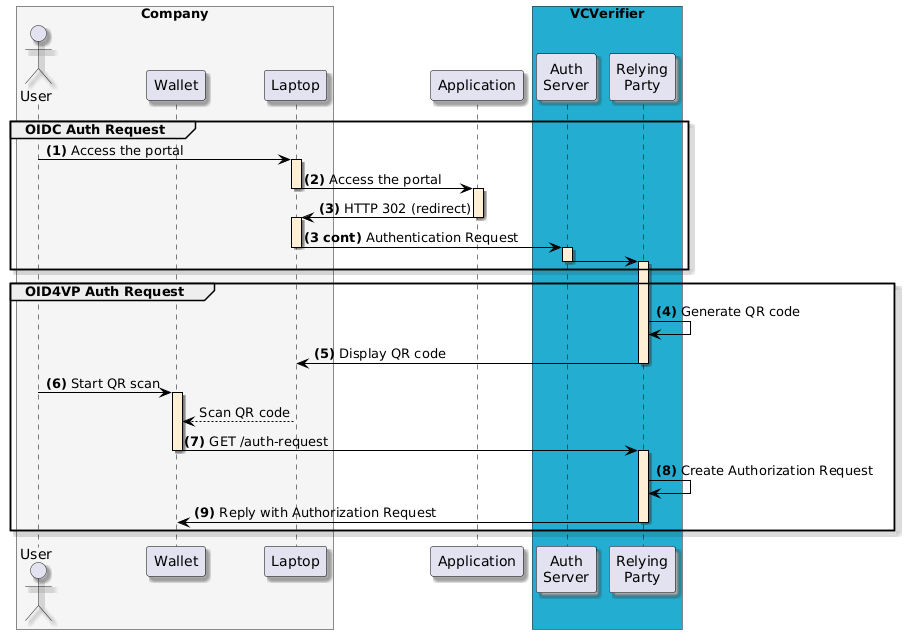

The diagram above was rendered by PlantUML. Its source (embedded in the PNG):
@startuml
skinparam shadowing true
skinparam ParticipantBorderColor black
skinparam arrowcolor black
skinparam SequenceLifeLineBorderColor black
skinparam SequenceLifeLineBackgroundColor PapayaWhip
box "Company" #WhiteSmoke
    actor "User" as user
    participant "Wallet" as mobile
    participant "Laptop" as browser
end box
participant "Application" as portal
box "VCVerifier" #23ADD0
    participant "Auth\nServer" as verifier
    participant "Relying\nParty" as rp
end box

group OIDC Auth Request
    user -> browser ++: **(1)** Access the portal

    browser -> portal --++: **(2)** Access the portal

    portal -> browser --++: **(3)** HTTP 302 (redirect)
    browser -> verifier --++: **(3 cont)** Authentication Request
    verifier -> rp --++:
end

group OID4VP Auth Request
    rp -> rp: **(4)** Generate QR code

    rp -> browser --: **(5)** Display QR code

    user -> mobile ++: **(6)** Start QR scan
    browser --> mobile: Scan QR code

    mobile -> rp --++: **(7)** GET /auth-request

    rp -> rp: **(8)** Create Authorization Request

    rp -> mobile --: **(9)** Reply with Authorization Request
end
@enduml